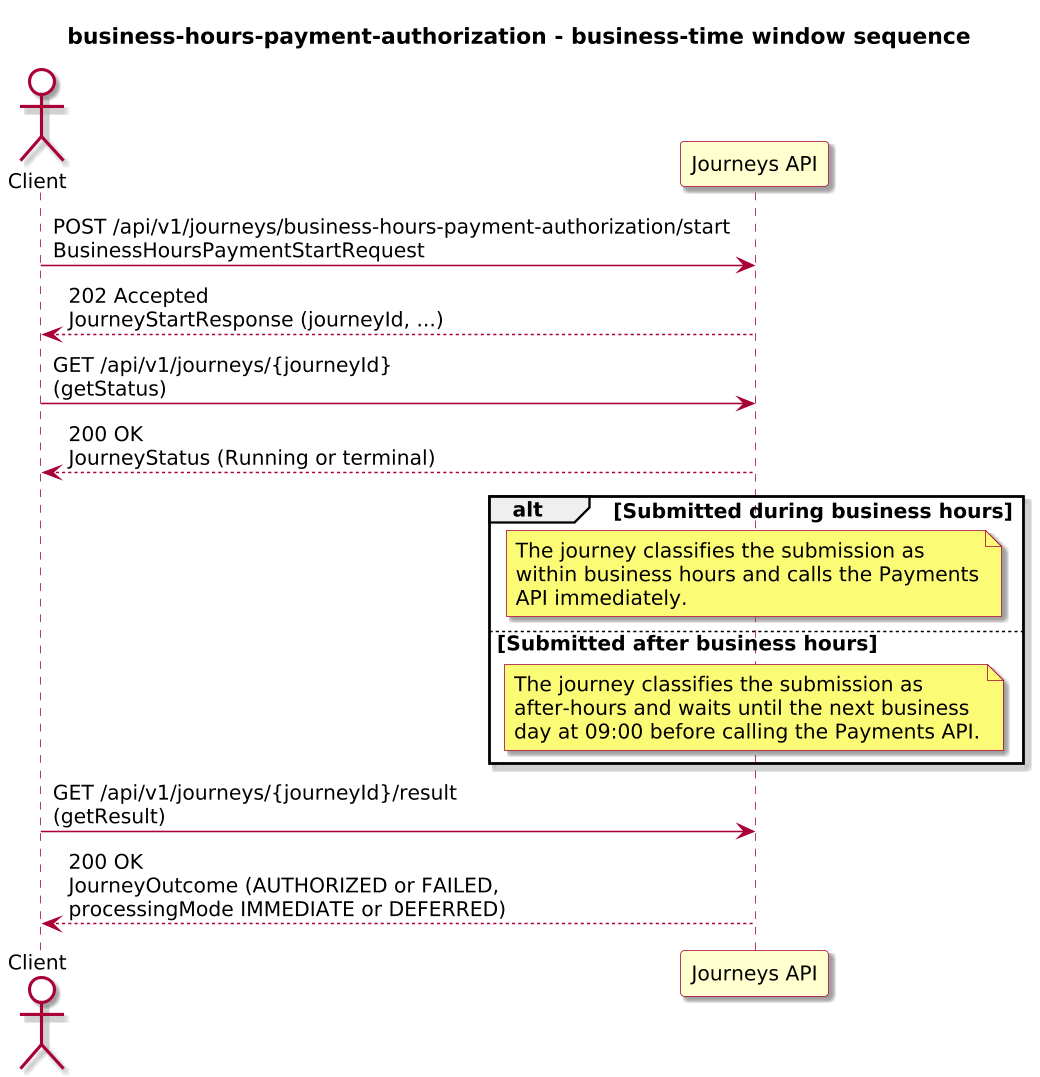

The diagram above was rendered by PlantUML. Its source (embedded in the PNG):
@startuml
!include journey-diagram-theme.puml
title business-hours-payment-authorization - business-time window sequence

actor "Client" as Client
participant "Journeys API" as Journeys

Client -> Journeys: POST /api/v1/journeys/business-hours-payment-authorization/start\nBusinessHoursPaymentStartRequest
Journeys --> Client: 202 Accepted\nJourneyStartResponse (journeyId, ...)

Client -> Journeys: GET /api/v1/journeys/{journeyId}\n(getStatus)
Journeys --> Client: 200 OK\nJourneyStatus (Running or terminal)

alt Submitted during business hours
  note over Journeys
    The journey classifies the submission as
    within business hours and calls the Payments
    API immediately.
  end note
else Submitted after business hours
  note over Journeys
    The journey classifies the submission as
    after-hours and waits until the next business
    day at 09:00 before calling the Payments API.
  end note
end

Client -> Journeys: GET /api/v1/journeys/{journeyId}/result\n(getResult)
Journeys --> Client: 200 OK\nJourneyOutcome (AUTHORIZED or FAILED,\nprocessingMode IMMEDIATE or DEFERRED)

@enduml